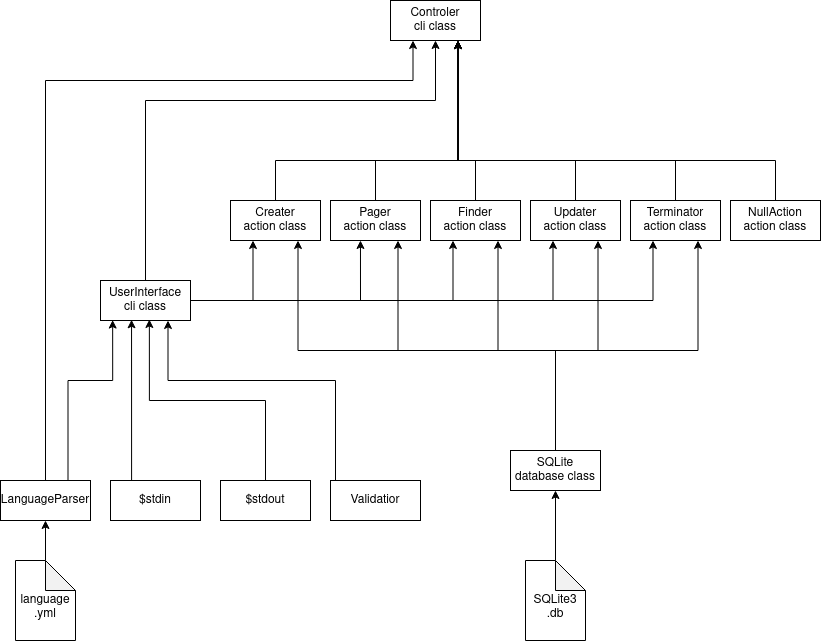

The diagram above was exported from draw.io. Its source (the exported page's mxGraphModel, read from the mxfile embedded in the PNG):
<mxGraphModel dx="2249" dy="831" grid="1" gridSize="10" guides="1" tooltips="1" connect="1" arrows="1" fold="1" page="1" pageScale="1" pageWidth="827" pageHeight="1169" math="0" shadow="0">
  <root>
    <mxCell id="0" />
    <mxCell id="1" parent="0" />
    <mxCell id="XQ12lybvnRCM48Ln-wRy-1" value="" style="rounded=0;whiteSpace=wrap;html=1;" vertex="1" parent="1">
      <mxGeometry x="-30" y="240" width="90" height="40" as="geometry" />
    </mxCell>
    <mxCell id="XQ12lybvnRCM48Ln-wRy-2" value="" style="rounded=0;whiteSpace=wrap;html=1;" vertex="1" parent="1">
      <mxGeometry x="-130" y="240" width="90" height="40" as="geometry" />
    </mxCell>
    <mxCell id="XQ12lybvnRCM48Ln-wRy-3" value="" style="rounded=0;whiteSpace=wrap;html=1;" vertex="1" parent="1">
      <mxGeometry x="-530" y="240" width="90" height="40" as="geometry" />
    </mxCell>
    <mxCell id="XQ12lybvnRCM48Ln-wRy-4" value="" style="rounded=0;whiteSpace=wrap;html=1;" vertex="1" parent="1">
      <mxGeometry x="-430" y="240" width="90" height="40" as="geometry" />
    </mxCell>
    <mxCell id="XQ12lybvnRCM48Ln-wRy-5" value="" style="rounded=0;whiteSpace=wrap;html=1;" vertex="1" parent="1">
      <mxGeometry x="-230" y="240" width="90" height="40" as="geometry" />
    </mxCell>
    <mxCell id="XQ12lybvnRCM48Ln-wRy-6" value="" style="rounded=0;whiteSpace=wrap;html=1;" vertex="1" parent="1">
      <mxGeometry x="-330" y="240" width="90" height="40" as="geometry" />
    </mxCell>
    <mxCell id="XQ12lybvnRCM48Ln-wRy-23" style="edgeStyle=orthogonalEdgeStyle;rounded=0;orthogonalLoop=1;jettySize=auto;html=1;exitX=0.5;exitY=0;exitDx=0;exitDy=0;entryX=0.75;entryY=1;entryDx=0;entryDy=0;" edge="1" parent="1" source="XQ12lybvnRCM48Ln-wRy-7" target="XQ12lybvnRCM48Ln-wRy-20">
      <mxGeometry relative="1" as="geometry">
        <Array as="points">
          <mxPoint x="-485" y="200" />
          <mxPoint x="-302" y="200" />
        </Array>
      </mxGeometry>
    </mxCell>
    <mxCell id="XQ12lybvnRCM48Ln-wRy-7" value="&lt;div&gt;Creater&lt;/div&gt;&lt;div&gt;action class&lt;br&gt;&lt;/div&gt;" style="text;html=1;strokeColor=none;fillColor=none;align=center;verticalAlign=middle;whiteSpace=wrap;rounded=0;" vertex="1" parent="1">
      <mxGeometry x="-530" y="240" width="90" height="40" as="geometry" />
    </mxCell>
    <mxCell id="XQ12lybvnRCM48Ln-wRy-24" style="edgeStyle=orthogonalEdgeStyle;rounded=0;orthogonalLoop=1;jettySize=auto;html=1;exitX=0.5;exitY=0;exitDx=0;exitDy=0;entryX=0.75;entryY=1;entryDx=0;entryDy=0;" edge="1" parent="1" source="XQ12lybvnRCM48Ln-wRy-10" target="XQ12lybvnRCM48Ln-wRy-20">
      <mxGeometry relative="1" as="geometry">
        <mxPoint x="-300" y="220" as="targetPoint" />
        <Array as="points">
          <mxPoint x="-385" y="200" />
          <mxPoint x="-302" y="200" />
        </Array>
      </mxGeometry>
    </mxCell>
    <mxCell id="XQ12lybvnRCM48Ln-wRy-10" value="&lt;div&gt;Pager&lt;br&gt;&lt;/div&gt;&lt;div&gt;action class&lt;br&gt;&lt;/div&gt;" style="text;html=1;strokeColor=none;fillColor=none;align=center;verticalAlign=middle;whiteSpace=wrap;rounded=0;" vertex="1" parent="1">
      <mxGeometry x="-430" y="240" width="90" height="40" as="geometry" />
    </mxCell>
    <mxCell id="XQ12lybvnRCM48Ln-wRy-25" style="edgeStyle=orthogonalEdgeStyle;rounded=0;orthogonalLoop=1;jettySize=auto;html=1;exitX=0.5;exitY=0;exitDx=0;exitDy=0;entryX=0.75;entryY=1;entryDx=0;entryDy=0;" edge="1" parent="1" source="XQ12lybvnRCM48Ln-wRy-11" target="XQ12lybvnRCM48Ln-wRy-20">
      <mxGeometry relative="1" as="geometry">
        <mxPoint x="-300" y="220" as="targetPoint" />
        <Array as="points">
          <mxPoint x="-285" y="200" />
          <mxPoint x="-302" y="200" />
        </Array>
      </mxGeometry>
    </mxCell>
    <mxCell id="XQ12lybvnRCM48Ln-wRy-11" value="&lt;div&gt;Finder&lt;br&gt;&lt;/div&gt;&lt;div&gt;action class&lt;br&gt;&lt;/div&gt;" style="text;html=1;strokeColor=none;fillColor=none;align=center;verticalAlign=middle;whiteSpace=wrap;rounded=0;" vertex="1" parent="1">
      <mxGeometry x="-330" y="240" width="90" height="40" as="geometry" />
    </mxCell>
    <mxCell id="XQ12lybvnRCM48Ln-wRy-26" style="edgeStyle=orthogonalEdgeStyle;rounded=0;orthogonalLoop=1;jettySize=auto;html=1;exitX=0.5;exitY=0;exitDx=0;exitDy=0;entryX=0.75;entryY=1;entryDx=0;entryDy=0;" edge="1" parent="1" source="XQ12lybvnRCM48Ln-wRy-12" target="XQ12lybvnRCM48Ln-wRy-20">
      <mxGeometry relative="1" as="geometry">
        <mxPoint x="-300" y="220" as="targetPoint" />
        <Array as="points">
          <mxPoint x="-185" y="200" />
          <mxPoint x="-302" y="200" />
        </Array>
      </mxGeometry>
    </mxCell>
    <mxCell id="XQ12lybvnRCM48Ln-wRy-12" value="&lt;div&gt;Updater&lt;/div&gt;&lt;div&gt;action class&lt;br&gt;&lt;/div&gt;" style="text;html=1;strokeColor=none;fillColor=none;align=center;verticalAlign=middle;whiteSpace=wrap;rounded=0;" vertex="1" parent="1">
      <mxGeometry x="-230" y="240" width="90" height="40" as="geometry" />
    </mxCell>
    <mxCell id="XQ12lybvnRCM48Ln-wRy-27" style="edgeStyle=orthogonalEdgeStyle;rounded=0;orthogonalLoop=1;jettySize=auto;html=1;exitX=0.5;exitY=0;exitDx=0;exitDy=0;entryX=0.75;entryY=1;entryDx=0;entryDy=0;" edge="1" parent="1" source="XQ12lybvnRCM48Ln-wRy-13" target="XQ12lybvnRCM48Ln-wRy-20">
      <mxGeometry relative="1" as="geometry">
        <Array as="points">
          <mxPoint x="-85" y="200" />
          <mxPoint x="-302" y="200" />
        </Array>
      </mxGeometry>
    </mxCell>
    <mxCell id="XQ12lybvnRCM48Ln-wRy-13" value="&lt;div&gt;Terminator&lt;/div&gt;&lt;div&gt;action class&lt;br&gt;&lt;/div&gt;" style="text;html=1;strokeColor=none;fillColor=none;align=center;verticalAlign=middle;whiteSpace=wrap;rounded=0;" vertex="1" parent="1">
      <mxGeometry x="-130" y="240" width="90" height="40" as="geometry" />
    </mxCell>
    <mxCell id="XQ12lybvnRCM48Ln-wRy-28" style="edgeStyle=orthogonalEdgeStyle;rounded=0;orthogonalLoop=1;jettySize=auto;html=1;exitX=0.5;exitY=0;exitDx=0;exitDy=0;entryX=0.75;entryY=1;entryDx=0;entryDy=0;" edge="1" parent="1" source="XQ12lybvnRCM48Ln-wRy-14" target="XQ12lybvnRCM48Ln-wRy-20">
      <mxGeometry relative="1" as="geometry">
        <Array as="points">
          <mxPoint x="15" y="200" />
          <mxPoint x="-302" y="200" />
        </Array>
      </mxGeometry>
    </mxCell>
    <mxCell id="XQ12lybvnRCM48Ln-wRy-14" value="&lt;div&gt;NullAction&lt;/div&gt;&lt;div&gt;action class&lt;br&gt;&lt;/div&gt;" style="text;html=1;strokeColor=none;fillColor=none;align=center;verticalAlign=middle;whiteSpace=wrap;rounded=0;" vertex="1" parent="1">
      <mxGeometry x="-30" y="240" width="90" height="40" as="geometry" />
    </mxCell>
    <mxCell id="XQ12lybvnRCM48Ln-wRy-15" value="" style="rounded=0;whiteSpace=wrap;html=1;" vertex="1" parent="1">
      <mxGeometry x="-660" y="320" width="90" height="40" as="geometry" />
    </mxCell>
    <mxCell id="XQ12lybvnRCM48Ln-wRy-38" style="edgeStyle=orthogonalEdgeStyle;rounded=0;orthogonalLoop=1;jettySize=auto;html=1;exitX=1;exitY=0.5;exitDx=0;exitDy=0;entryX=0.25;entryY=1;entryDx=0;entryDy=0;" edge="1" parent="1" source="XQ12lybvnRCM48Ln-wRy-16" target="XQ12lybvnRCM48Ln-wRy-7">
      <mxGeometry relative="1" as="geometry">
        <Array as="points">
          <mxPoint x="-507" y="340" />
        </Array>
      </mxGeometry>
    </mxCell>
    <mxCell id="XQ12lybvnRCM48Ln-wRy-39" style="edgeStyle=orthogonalEdgeStyle;rounded=0;orthogonalLoop=1;jettySize=auto;html=1;exitX=1;exitY=0.5;exitDx=0;exitDy=0;entryX=0.333;entryY=1;entryDx=0;entryDy=0;entryPerimeter=0;" edge="1" parent="1" source="XQ12lybvnRCM48Ln-wRy-16" target="XQ12lybvnRCM48Ln-wRy-10">
      <mxGeometry relative="1" as="geometry">
        <Array as="points">
          <mxPoint x="-400" y="340" />
        </Array>
      </mxGeometry>
    </mxCell>
    <mxCell id="XQ12lybvnRCM48Ln-wRy-40" style="edgeStyle=orthogonalEdgeStyle;rounded=0;orthogonalLoop=1;jettySize=auto;html=1;exitX=1;exitY=0.5;exitDx=0;exitDy=0;entryX=0.25;entryY=1;entryDx=0;entryDy=0;" edge="1" parent="1" source="XQ12lybvnRCM48Ln-wRy-16" target="XQ12lybvnRCM48Ln-wRy-11">
      <mxGeometry relative="1" as="geometry">
        <Array as="points">
          <mxPoint x="-307" y="340" />
        </Array>
      </mxGeometry>
    </mxCell>
    <mxCell id="XQ12lybvnRCM48Ln-wRy-41" style="edgeStyle=orthogonalEdgeStyle;rounded=0;orthogonalLoop=1;jettySize=auto;html=1;exitX=1;exitY=0.5;exitDx=0;exitDy=0;entryX=0.25;entryY=1;entryDx=0;entryDy=0;" edge="1" parent="1" source="XQ12lybvnRCM48Ln-wRy-16" target="XQ12lybvnRCM48Ln-wRy-12">
      <mxGeometry relative="1" as="geometry">
        <Array as="points">
          <mxPoint x="-207" y="340" />
        </Array>
      </mxGeometry>
    </mxCell>
    <mxCell id="XQ12lybvnRCM48Ln-wRy-42" style="edgeStyle=orthogonalEdgeStyle;rounded=0;orthogonalLoop=1;jettySize=auto;html=1;exitX=1;exitY=0.5;exitDx=0;exitDy=0;entryX=0.25;entryY=1;entryDx=0;entryDy=0;" edge="1" parent="1" source="XQ12lybvnRCM48Ln-wRy-16" target="XQ12lybvnRCM48Ln-wRy-13">
      <mxGeometry relative="1" as="geometry">
        <Array as="points">
          <mxPoint x="-107" y="340" />
        </Array>
      </mxGeometry>
    </mxCell>
    <mxCell id="XQ12lybvnRCM48Ln-wRy-44" style="edgeStyle=orthogonalEdgeStyle;rounded=0;orthogonalLoop=1;jettySize=auto;html=1;exitX=0.5;exitY=0;exitDx=0;exitDy=0;entryX=0.5;entryY=1;entryDx=0;entryDy=0;" edge="1" parent="1" source="XQ12lybvnRCM48Ln-wRy-16" target="XQ12lybvnRCM48Ln-wRy-20">
      <mxGeometry relative="1" as="geometry">
        <mxPoint x="-615" y="290" as="sourcePoint" />
        <mxPoint x="-325" y="50" as="targetPoint" />
        <Array as="points">
          <mxPoint x="-615" y="140" />
          <mxPoint x="-325" y="140" />
        </Array>
      </mxGeometry>
    </mxCell>
    <mxCell id="XQ12lybvnRCM48Ln-wRy-16" value="&lt;div&gt;UserInterface&lt;/div&gt;&lt;div&gt;cli class&lt;br&gt;&lt;/div&gt;" style="text;html=1;strokeColor=none;fillColor=none;align=center;verticalAlign=middle;whiteSpace=wrap;rounded=0;" vertex="1" parent="1">
      <mxGeometry x="-660" y="320" width="90" height="40" as="geometry" />
    </mxCell>
    <mxCell id="XQ12lybvnRCM48Ln-wRy-45" style="edgeStyle=orthogonalEdgeStyle;rounded=0;orthogonalLoop=1;jettySize=auto;html=1;exitX=0.5;exitY=0;exitDx=0;exitDy=0;entryX=0.75;entryY=1;entryDx=0;entryDy=0;" edge="1" parent="1" source="XQ12lybvnRCM48Ln-wRy-19" target="XQ12lybvnRCM48Ln-wRy-16">
      <mxGeometry relative="1" as="geometry">
        <mxPoint x="-637" y="370" as="targetPoint" />
        <Array as="points">
          <mxPoint x="-425" y="520" />
          <mxPoint x="-425" y="420" />
          <mxPoint x="-592" y="420" />
        </Array>
      </mxGeometry>
    </mxCell>
    <mxCell id="XQ12lybvnRCM48Ln-wRy-19" value="&lt;div&gt;Validatior&lt;/div&gt;" style="rounded=0;whiteSpace=wrap;html=1;" vertex="1" parent="1">
      <mxGeometry x="-430" y="520" width="90" height="40" as="geometry" />
    </mxCell>
    <mxCell id="XQ12lybvnRCM48Ln-wRy-20" value="&lt;div&gt;Controler&lt;/div&gt;&lt;div&gt;cli class&lt;/div&gt;" style="whiteSpace=wrap;html=1;" vertex="1" parent="1">
      <mxGeometry x="-370" y="40" width="90" height="40" as="geometry" />
    </mxCell>
    <mxCell id="XQ12lybvnRCM48Ln-wRy-51" style="edgeStyle=orthogonalEdgeStyle;rounded=0;orthogonalLoop=1;jettySize=auto;html=1;exitX=0.5;exitY=0;exitDx=0;exitDy=0;entryX=0.25;entryY=1;entryDx=0;entryDy=0;" edge="1" parent="1" source="XQ12lybvnRCM48Ln-wRy-29" target="XQ12lybvnRCM48Ln-wRy-20">
      <mxGeometry relative="1" as="geometry">
        <Array as="points">
          <mxPoint x="-715" y="120" />
          <mxPoint x="-348" y="120" />
        </Array>
      </mxGeometry>
    </mxCell>
    <mxCell id="XQ12lybvnRCM48Ln-wRy-52" style="edgeStyle=orthogonalEdgeStyle;rounded=0;orthogonalLoop=1;jettySize=auto;html=1;exitX=0.75;exitY=0;exitDx=0;exitDy=0;entryX=0.135;entryY=0.989;entryDx=0;entryDy=0;entryPerimeter=0;" edge="1" parent="1" source="XQ12lybvnRCM48Ln-wRy-29" target="XQ12lybvnRCM48Ln-wRy-16">
      <mxGeometry relative="1" as="geometry">
        <Array as="points">
          <mxPoint x="-692" y="420" />
          <mxPoint x="-648" y="420" />
        </Array>
      </mxGeometry>
    </mxCell>
    <mxCell id="XQ12lybvnRCM48Ln-wRy-29" value="&lt;div&gt;LanguageParser&lt;/div&gt;" style="whiteSpace=wrap;html=1;" vertex="1" parent="1">
      <mxGeometry x="-760" y="520" width="90" height="40" as="geometry" />
    </mxCell>
    <mxCell id="XQ12lybvnRCM48Ln-wRy-32" style="edgeStyle=orthogonalEdgeStyle;rounded=0;orthogonalLoop=1;jettySize=auto;html=1;exitX=0.5;exitY=0;exitDx=0;exitDy=0;entryX=0.75;entryY=1;entryDx=0;entryDy=0;" edge="1" parent="1" source="XQ12lybvnRCM48Ln-wRy-30" target="XQ12lybvnRCM48Ln-wRy-13">
      <mxGeometry relative="1" as="geometry">
        <Array as="points">
          <mxPoint x="-205" y="390" />
          <mxPoint x="-62" y="390" />
        </Array>
      </mxGeometry>
    </mxCell>
    <mxCell id="XQ12lybvnRCM48Ln-wRy-33" style="edgeStyle=orthogonalEdgeStyle;rounded=0;orthogonalLoop=1;jettySize=auto;html=1;exitX=0.5;exitY=0;exitDx=0;exitDy=0;entryX=0.75;entryY=1;entryDx=0;entryDy=0;" edge="1" parent="1" source="XQ12lybvnRCM48Ln-wRy-30" target="XQ12lybvnRCM48Ln-wRy-12">
      <mxGeometry relative="1" as="geometry">
        <Array as="points">
          <mxPoint x="-205" y="390" />
          <mxPoint x="-162" y="390" />
        </Array>
      </mxGeometry>
    </mxCell>
    <mxCell id="XQ12lybvnRCM48Ln-wRy-34" style="edgeStyle=orthogonalEdgeStyle;rounded=0;orthogonalLoop=1;jettySize=auto;html=1;exitX=0.5;exitY=0;exitDx=0;exitDy=0;entryX=0.75;entryY=1;entryDx=0;entryDy=0;" edge="1" parent="1" source="XQ12lybvnRCM48Ln-wRy-30" target="XQ12lybvnRCM48Ln-wRy-11">
      <mxGeometry relative="1" as="geometry">
        <Array as="points">
          <mxPoint x="-205" y="390" />
          <mxPoint x="-262" y="390" />
        </Array>
      </mxGeometry>
    </mxCell>
    <mxCell id="XQ12lybvnRCM48Ln-wRy-35" style="edgeStyle=orthogonalEdgeStyle;rounded=0;orthogonalLoop=1;jettySize=auto;html=1;exitX=0.5;exitY=0;exitDx=0;exitDy=0;entryX=0.75;entryY=1;entryDx=0;entryDy=0;" edge="1" parent="1" source="XQ12lybvnRCM48Ln-wRy-30" target="XQ12lybvnRCM48Ln-wRy-10">
      <mxGeometry relative="1" as="geometry">
        <Array as="points">
          <mxPoint x="-205" y="390" />
          <mxPoint x="-362" y="390" />
        </Array>
      </mxGeometry>
    </mxCell>
    <mxCell id="XQ12lybvnRCM48Ln-wRy-37" style="edgeStyle=orthogonalEdgeStyle;rounded=0;orthogonalLoop=1;jettySize=auto;html=1;exitX=0.5;exitY=0;exitDx=0;exitDy=0;entryX=0.75;entryY=1;entryDx=0;entryDy=0;" edge="1" parent="1" source="XQ12lybvnRCM48Ln-wRy-30" target="XQ12lybvnRCM48Ln-wRy-7">
      <mxGeometry relative="1" as="geometry">
        <mxPoint x="-462" y="290" as="targetPoint" />
        <Array as="points">
          <mxPoint x="-205" y="390" />
          <mxPoint x="-462" y="390" />
        </Array>
      </mxGeometry>
    </mxCell>
    <mxCell id="XQ12lybvnRCM48Ln-wRy-30" value="&lt;div&gt;SQLite&lt;/div&gt;&lt;div&gt;database class&lt;/div&gt;" style="whiteSpace=wrap;html=1;" vertex="1" parent="1">
      <mxGeometry x="-250" y="490" width="90" height="40" as="geometry" />
    </mxCell>
    <mxCell id="XQ12lybvnRCM48Ln-wRy-55" style="edgeStyle=orthogonalEdgeStyle;rounded=0;orthogonalLoop=1;jettySize=auto;html=1;exitX=0.5;exitY=0;exitDx=0;exitDy=0;entryX=0.345;entryY=0.982;entryDx=0;entryDy=0;entryPerimeter=0;" edge="1" parent="1" source="XQ12lybvnRCM48Ln-wRy-53" target="XQ12lybvnRCM48Ln-wRy-16">
      <mxGeometry relative="1" as="geometry">
        <mxPoint x="-626" y="361" as="targetPoint" />
        <Array as="points">
          <mxPoint x="-629" y="520" />
        </Array>
      </mxGeometry>
    </mxCell>
    <mxCell id="XQ12lybvnRCM48Ln-wRy-53" value="&lt;div&gt;$stdin&lt;/div&gt;" style="whiteSpace=wrap;html=1;" vertex="1" parent="1">
      <mxGeometry x="-650" y="520" width="90" height="40" as="geometry" />
    </mxCell>
    <mxCell id="XQ12lybvnRCM48Ln-wRy-56" style="edgeStyle=orthogonalEdgeStyle;rounded=0;orthogonalLoop=1;jettySize=auto;html=1;exitX=0.5;exitY=0;exitDx=0;exitDy=0;entryX=0.543;entryY=0.975;entryDx=0;entryDy=0;entryPerimeter=0;" edge="1" parent="1" source="XQ12lybvnRCM48Ln-wRy-54" target="XQ12lybvnRCM48Ln-wRy-16">
      <mxGeometry relative="1" as="geometry" />
    </mxCell>
    <mxCell id="XQ12lybvnRCM48Ln-wRy-54" value="&lt;div&gt;$stdout&lt;/div&gt;" style="whiteSpace=wrap;html=1;" vertex="1" parent="1">
      <mxGeometry x="-540" y="520" width="90" height="40" as="geometry" />
    </mxCell>
    <mxCell id="XQ12lybvnRCM48Ln-wRy-61" style="edgeStyle=orthogonalEdgeStyle;rounded=0;orthogonalLoop=1;jettySize=auto;html=1;exitX=0;exitY=0;exitDx=30;exitDy=0;exitPerimeter=0;entryX=0.5;entryY=1;entryDx=0;entryDy=0;" edge="1" parent="1" source="XQ12lybvnRCM48Ln-wRy-59" target="XQ12lybvnRCM48Ln-wRy-29">
      <mxGeometry relative="1" as="geometry">
        <mxPoint x="-750" y="500" as="targetPoint" />
      </mxGeometry>
    </mxCell>
    <mxCell id="XQ12lybvnRCM48Ln-wRy-59" value="&lt;div&gt;&lt;br&gt;&lt;/div&gt;&lt;div&gt;language&lt;/div&gt;&lt;div&gt;.yml&lt;/div&gt;" style="shape=note;whiteSpace=wrap;html=1;backgroundOutline=1;darkOpacity=0.05;" vertex="1" parent="1">
      <mxGeometry x="-745" y="600" width="60" height="80" as="geometry" />
    </mxCell>
    <mxCell id="XQ12lybvnRCM48Ln-wRy-62" style="edgeStyle=orthogonalEdgeStyle;rounded=0;orthogonalLoop=1;jettySize=auto;html=1;exitX=0;exitY=0;exitDx=30;exitDy=0;exitPerimeter=0;entryX=0.5;entryY=1;entryDx=0;entryDy=0;" edge="1" parent="1" source="XQ12lybvnRCM48Ln-wRy-60" target="XQ12lybvnRCM48Ln-wRy-30">
      <mxGeometry relative="1" as="geometry" />
    </mxCell>
    <mxCell id="XQ12lybvnRCM48Ln-wRy-60" value="&lt;div&gt;&lt;br&gt;&lt;/div&gt;&lt;div&gt;SQLite3&lt;/div&gt;&lt;div&gt;.db&lt;br&gt;&lt;/div&gt;" style="shape=note;whiteSpace=wrap;html=1;backgroundOutline=1;darkOpacity=0.05;" vertex="1" parent="1">
      <mxGeometry x="-235" y="600" width="60" height="80" as="geometry" />
    </mxCell>
  </root>
</mxGraphModel>